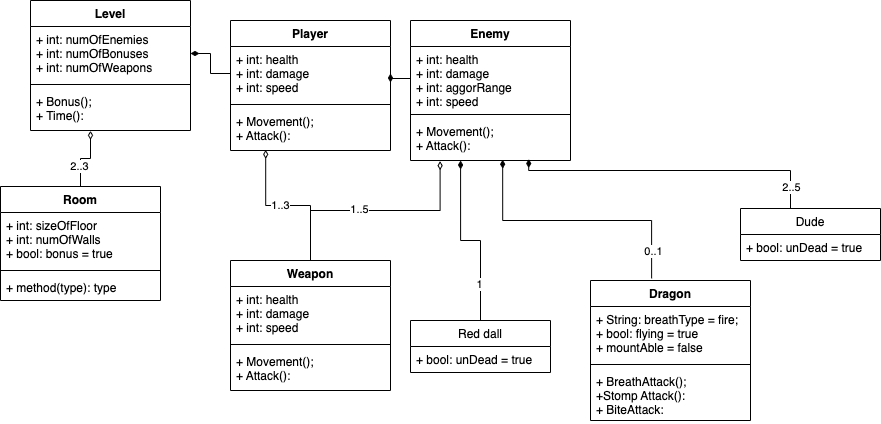

The diagram above was exported from draw.io. Its source (the exported page's mxGraphModel, read from the mxfile embedded in the PNG):
<mxGraphModel dx="954" dy="991" grid="1" gridSize="10" guides="1" tooltips="1" connect="1" arrows="1" fold="1" page="0" pageScale="1.5" pageWidth="826" pageHeight="1169" background="none" math="0" shadow="0">
  <root>
    <mxCell id="0" />
    <mxCell id="1" parent="0" />
    <mxCell id="_zLXAZBOX-71G89t6L-y-96" value="Enemy" style="swimlane;fontStyle=1;align=center;verticalAlign=top;childLayout=stackLayout;horizontal=1;startSize=26;horizontalStack=0;resizeParent=1;resizeParentMax=0;resizeLast=0;collapsible=1;marginBottom=0;" vertex="1" parent="1">
      <mxGeometry x="580" y="-140" width="160" height="140" as="geometry" />
    </mxCell>
    <mxCell id="_zLXAZBOX-71G89t6L-y-97" value="+ int: health&#10;+ int: damage&#10;+ int: aggorRange&#10;+ int: speed" style="text;strokeColor=none;fillColor=none;align=left;verticalAlign=top;spacingLeft=4;spacingRight=4;overflow=hidden;rotatable=0;points=[[0,0.5],[1,0.5]];portConstraint=eastwest;" vertex="1" parent="_zLXAZBOX-71G89t6L-y-96">
      <mxGeometry y="26" width="160" height="64" as="geometry" />
    </mxCell>
    <mxCell id="_zLXAZBOX-71G89t6L-y-98" value="" style="line;strokeWidth=1;fillColor=none;align=left;verticalAlign=middle;spacingTop=-1;spacingLeft=3;spacingRight=3;rotatable=0;labelPosition=right;points=[];portConstraint=eastwest;strokeColor=inherit;" vertex="1" parent="_zLXAZBOX-71G89t6L-y-96">
      <mxGeometry y="90" width="160" height="8" as="geometry" />
    </mxCell>
    <mxCell id="_zLXAZBOX-71G89t6L-y-99" value="+ Movement();&#10;+ Attack():" style="text;strokeColor=none;fillColor=none;align=left;verticalAlign=top;spacingLeft=4;spacingRight=4;overflow=hidden;rotatable=0;points=[[0,0.5],[1,0.5]];portConstraint=eastwest;" vertex="1" parent="_zLXAZBOX-71G89t6L-y-96">
      <mxGeometry y="98" width="160" height="42" as="geometry" />
    </mxCell>
    <mxCell id="_zLXAZBOX-71G89t6L-y-110" value="Dragon" style="swimlane;fontStyle=1;align=center;verticalAlign=top;childLayout=stackLayout;horizontal=1;startSize=26;horizontalStack=0;resizeParent=1;resizeParentMax=0;resizeLast=0;collapsible=1;marginBottom=0;" vertex="1" parent="1">
      <mxGeometry x="760" y="120" width="160" height="140" as="geometry" />
    </mxCell>
    <mxCell id="_zLXAZBOX-71G89t6L-y-111" value="+ String: breathType = fire;&#10;+ bool: flying = true&#10;+ mountAble = false" style="text;strokeColor=none;fillColor=none;align=left;verticalAlign=top;spacingLeft=4;spacingRight=4;overflow=hidden;rotatable=0;points=[[0,0.5],[1,0.5]];portConstraint=eastwest;" vertex="1" parent="_zLXAZBOX-71G89t6L-y-110">
      <mxGeometry y="26" width="160" height="54" as="geometry" />
    </mxCell>
    <mxCell id="_zLXAZBOX-71G89t6L-y-112" value="" style="line;strokeWidth=1;fillColor=none;align=left;verticalAlign=middle;spacingTop=-1;spacingLeft=3;spacingRight=3;rotatable=0;labelPosition=right;points=[];portConstraint=eastwest;strokeColor=inherit;" vertex="1" parent="_zLXAZBOX-71G89t6L-y-110">
      <mxGeometry y="80" width="160" height="8" as="geometry" />
    </mxCell>
    <mxCell id="_zLXAZBOX-71G89t6L-y-113" value="+ BreathAttack();&#10;+Stomp Attack():&#10;+ BiteAttack:" style="text;strokeColor=none;fillColor=none;align=left;verticalAlign=top;spacingLeft=4;spacingRight=4;overflow=hidden;rotatable=0;points=[[0,0.5],[1,0.5]];portConstraint=eastwest;" vertex="1" parent="_zLXAZBOX-71G89t6L-y-110">
      <mxGeometry y="88" width="160" height="52" as="geometry" />
    </mxCell>
    <mxCell id="_zLXAZBOX-71G89t6L-y-114" style="edgeStyle=orthogonalEdgeStyle;rounded=0;orthogonalLoop=1;jettySize=auto;html=1;entryX=0.313;entryY=1;entryDx=0;entryDy=0;entryPerimeter=0;endArrow=diamondThin;endFill=1;exitX=0.5;exitY=0;exitDx=0;exitDy=0;" edge="1" parent="1" source="_zLXAZBOX-71G89t6L-y-144" target="_zLXAZBOX-71G89t6L-y-99">
      <mxGeometry relative="1" as="geometry">
        <mxPoint x="660" y="146" as="sourcePoint" />
      </mxGeometry>
    </mxCell>
    <mxCell id="_zLXAZBOX-71G89t6L-y-121" value="1" style="edgeLabel;html=1;align=center;verticalAlign=middle;resizable=0;points=[];" vertex="1" connectable="0" parent="_zLXAZBOX-71G89t6L-y-114">
      <mxGeometry x="-0.5891" y="2" relative="1" as="geometry">
        <mxPoint as="offset" />
      </mxGeometry>
    </mxCell>
    <mxCell id="_zLXAZBOX-71G89t6L-y-115" style="edgeStyle=orthogonalEdgeStyle;rounded=0;orthogonalLoop=1;jettySize=auto;html=1;entryX=0.576;entryY=0.981;entryDx=0;entryDy=0;entryPerimeter=0;endArrow=diamondThin;endFill=1;exitX=0.382;exitY=-0.015;exitDx=0;exitDy=0;exitPerimeter=0;" edge="1" parent="1" source="_zLXAZBOX-71G89t6L-y-110" target="_zLXAZBOX-71G89t6L-y-99">
      <mxGeometry relative="1" as="geometry" />
    </mxCell>
    <mxCell id="_zLXAZBOX-71G89t6L-y-122" value="0..1" style="edgeLabel;html=1;align=center;verticalAlign=middle;resizable=0;points=[];" vertex="1" connectable="0" parent="_zLXAZBOX-71G89t6L-y-115">
      <mxGeometry x="-0.8009" y="-1" relative="1" as="geometry">
        <mxPoint as="offset" />
      </mxGeometry>
    </mxCell>
    <mxCell id="_zLXAZBOX-71G89t6L-y-128" value="Player" style="swimlane;fontStyle=1;align=center;verticalAlign=top;childLayout=stackLayout;horizontal=1;startSize=26;horizontalStack=0;resizeParent=1;resizeParentMax=0;resizeLast=0;collapsible=1;marginBottom=0;" vertex="1" parent="1">
      <mxGeometry x="400" y="-140" width="160" height="130" as="geometry" />
    </mxCell>
    <mxCell id="_zLXAZBOX-71G89t6L-y-129" value="+ int: health&#10;+ int: damage&#10;+ int: speed" style="text;strokeColor=none;fillColor=none;align=left;verticalAlign=top;spacingLeft=4;spacingRight=4;overflow=hidden;rotatable=0;points=[[0,0.5],[1,0.5]];portConstraint=eastwest;" vertex="1" parent="_zLXAZBOX-71G89t6L-y-128">
      <mxGeometry y="26" width="160" height="54" as="geometry" />
    </mxCell>
    <mxCell id="_zLXAZBOX-71G89t6L-y-130" value="" style="line;strokeWidth=1;fillColor=none;align=left;verticalAlign=middle;spacingTop=-1;spacingLeft=3;spacingRight=3;rotatable=0;labelPosition=right;points=[];portConstraint=eastwest;strokeColor=inherit;" vertex="1" parent="_zLXAZBOX-71G89t6L-y-128">
      <mxGeometry y="80" width="160" height="8" as="geometry" />
    </mxCell>
    <mxCell id="_zLXAZBOX-71G89t6L-y-131" value="+ Movement();&#10;+ Attack():" style="text;strokeColor=none;fillColor=none;align=left;verticalAlign=top;spacingLeft=4;spacingRight=4;overflow=hidden;rotatable=0;points=[[0,0.5],[1,0.5]];portConstraint=eastwest;" vertex="1" parent="_zLXAZBOX-71G89t6L-y-128">
      <mxGeometry y="88" width="160" height="42" as="geometry" />
    </mxCell>
    <mxCell id="_zLXAZBOX-71G89t6L-y-142" style="edgeStyle=orthogonalEdgeStyle;rounded=0;orthogonalLoop=1;jettySize=auto;html=1;entryX=0.22;entryY=0.985;entryDx=0;entryDy=0;entryPerimeter=0;endArrow=diamondThin;endFill=0;" edge="1" parent="1" source="_zLXAZBOX-71G89t6L-y-132" target="_zLXAZBOX-71G89t6L-y-131">
      <mxGeometry relative="1" as="geometry" />
    </mxCell>
    <mxCell id="_zLXAZBOX-71G89t6L-y-162" value="1..3" style="edgeLabel;html=1;align=center;verticalAlign=middle;resizable=0;points=[];" vertex="1" connectable="0" parent="_zLXAZBOX-71G89t6L-y-142">
      <mxGeometry x="0.102" y="-1" relative="1" as="geometry">
        <mxPoint as="offset" />
      </mxGeometry>
    </mxCell>
    <mxCell id="_zLXAZBOX-71G89t6L-y-143" style="edgeStyle=orthogonalEdgeStyle;rounded=0;orthogonalLoop=1;jettySize=auto;html=1;entryX=0.185;entryY=1.015;entryDx=0;entryDy=0;entryPerimeter=0;endArrow=diamondThin;endFill=0;" edge="1" parent="1" source="_zLXAZBOX-71G89t6L-y-132" target="_zLXAZBOX-71G89t6L-y-99">
      <mxGeometry relative="1" as="geometry" />
    </mxCell>
    <mxCell id="_zLXAZBOX-71G89t6L-y-161" value="1..5" style="edgeLabel;html=1;align=center;verticalAlign=middle;resizable=0;points=[];" vertex="1" connectable="0" parent="_zLXAZBOX-71G89t6L-y-143">
      <mxGeometry x="-0.1401" y="2" relative="1" as="geometry">
        <mxPoint as="offset" />
      </mxGeometry>
    </mxCell>
    <mxCell id="_zLXAZBOX-71G89t6L-y-132" value="Weapon" style="swimlane;fontStyle=1;align=center;verticalAlign=top;childLayout=stackLayout;horizontal=1;startSize=26;horizontalStack=0;resizeParent=1;resizeParentMax=0;resizeLast=0;collapsible=1;marginBottom=0;" vertex="1" parent="1">
      <mxGeometry x="400" y="100" width="160" height="130" as="geometry" />
    </mxCell>
    <mxCell id="_zLXAZBOX-71G89t6L-y-133" value="+ int: health&#10;+ int: damage&#10;+ int: speed" style="text;strokeColor=none;fillColor=none;align=left;verticalAlign=top;spacingLeft=4;spacingRight=4;overflow=hidden;rotatable=0;points=[[0,0.5],[1,0.5]];portConstraint=eastwest;" vertex="1" parent="_zLXAZBOX-71G89t6L-y-132">
      <mxGeometry y="26" width="160" height="54" as="geometry" />
    </mxCell>
    <mxCell id="_zLXAZBOX-71G89t6L-y-134" value="" style="line;strokeWidth=1;fillColor=none;align=left;verticalAlign=middle;spacingTop=-1;spacingLeft=3;spacingRight=3;rotatable=0;labelPosition=right;points=[];portConstraint=eastwest;strokeColor=inherit;" vertex="1" parent="_zLXAZBOX-71G89t6L-y-132">
      <mxGeometry y="80" width="160" height="8" as="geometry" />
    </mxCell>
    <mxCell id="_zLXAZBOX-71G89t6L-y-135" value="+ Movement();&#10;+ Attack():" style="text;strokeColor=none;fillColor=none;align=left;verticalAlign=top;spacingLeft=4;spacingRight=4;overflow=hidden;rotatable=0;points=[[0,0.5],[1,0.5]];portConstraint=eastwest;" vertex="1" parent="_zLXAZBOX-71G89t6L-y-132">
      <mxGeometry y="88" width="160" height="42" as="geometry" />
    </mxCell>
    <mxCell id="_zLXAZBOX-71G89t6L-y-136" value="Level" style="swimlane;fontStyle=1;align=center;verticalAlign=top;childLayout=stackLayout;horizontal=1;startSize=26;horizontalStack=0;resizeParent=1;resizeParentMax=0;resizeLast=0;collapsible=1;marginBottom=0;" vertex="1" parent="1">
      <mxGeometry x="200" y="-160" width="160" height="130" as="geometry" />
    </mxCell>
    <mxCell id="_zLXAZBOX-71G89t6L-y-137" value="+ int: numOfEnemies&#10;+ int: numOfBonuses&#10;+ int: numOfWeapons" style="text;strokeColor=none;fillColor=none;align=left;verticalAlign=top;spacingLeft=4;spacingRight=4;overflow=hidden;rotatable=0;points=[[0,0.5],[1,0.5]];portConstraint=eastwest;" vertex="1" parent="_zLXAZBOX-71G89t6L-y-136">
      <mxGeometry y="26" width="160" height="54" as="geometry" />
    </mxCell>
    <mxCell id="_zLXAZBOX-71G89t6L-y-138" value="" style="line;strokeWidth=1;fillColor=none;align=left;verticalAlign=middle;spacingTop=-1;spacingLeft=3;spacingRight=3;rotatable=0;labelPosition=right;points=[];portConstraint=eastwest;strokeColor=inherit;" vertex="1" parent="_zLXAZBOX-71G89t6L-y-136">
      <mxGeometry y="80" width="160" height="8" as="geometry" />
    </mxCell>
    <mxCell id="_zLXAZBOX-71G89t6L-y-139" value="+ Bonus();&#10;+ Time():" style="text;strokeColor=none;fillColor=none;align=left;verticalAlign=top;spacingLeft=4;spacingRight=4;overflow=hidden;rotatable=0;points=[[0,0.5],[1,0.5]];portConstraint=eastwest;" vertex="1" parent="_zLXAZBOX-71G89t6L-y-136">
      <mxGeometry y="88" width="160" height="42" as="geometry" />
    </mxCell>
    <mxCell id="_zLXAZBOX-71G89t6L-y-144" value="Red dall" style="swimlane;fontStyle=0;childLayout=stackLayout;horizontal=1;startSize=26;fillColor=none;horizontalStack=0;resizeParent=1;resizeParentMax=0;resizeLast=0;collapsible=1;marginBottom=0;" vertex="1" parent="1">
      <mxGeometry x="580" y="160" width="140" height="52" as="geometry" />
    </mxCell>
    <mxCell id="_zLXAZBOX-71G89t6L-y-145" value="+ bool: unDead = true" style="text;strokeColor=none;fillColor=none;align=left;verticalAlign=top;spacingLeft=4;spacingRight=4;overflow=hidden;rotatable=0;points=[[0,0.5],[1,0.5]];portConstraint=eastwest;" vertex="1" parent="_zLXAZBOX-71G89t6L-y-144">
      <mxGeometry y="26" width="140" height="26" as="geometry" />
    </mxCell>
    <mxCell id="_zLXAZBOX-71G89t6L-y-154" style="edgeStyle=orthogonalEdgeStyle;rounded=0;orthogonalLoop=1;jettySize=auto;html=1;entryX=0.375;entryY=1.008;entryDx=0;entryDy=0;entryPerimeter=0;endArrow=diamondThin;endFill=0;" edge="1" parent="1" source="_zLXAZBOX-71G89t6L-y-150" target="_zLXAZBOX-71G89t6L-y-139">
      <mxGeometry relative="1" as="geometry" />
    </mxCell>
    <mxCell id="_zLXAZBOX-71G89t6L-y-159" value="2..3" style="edgeLabel;html=1;align=center;verticalAlign=middle;resizable=0;points=[];" vertex="1" connectable="0" parent="_zLXAZBOX-71G89t6L-y-154">
      <mxGeometry x="-0.3705" y="2" relative="1" as="geometry">
        <mxPoint as="offset" />
      </mxGeometry>
    </mxCell>
    <mxCell id="_zLXAZBOX-71G89t6L-y-150" value="Room" style="swimlane;fontStyle=1;align=center;verticalAlign=top;childLayout=stackLayout;horizontal=1;startSize=26;horizontalStack=0;resizeParent=1;resizeParentMax=0;resizeLast=0;collapsible=1;marginBottom=0;" vertex="1" parent="1">
      <mxGeometry x="170" y="26" width="160" height="114" as="geometry" />
    </mxCell>
    <mxCell id="_zLXAZBOX-71G89t6L-y-151" value="+ int: sizeOfFloor&#10;+ int: numOfWalls&#10;+ bool: bonus = true" style="text;strokeColor=none;fillColor=none;align=left;verticalAlign=top;spacingLeft=4;spacingRight=4;overflow=hidden;rotatable=0;points=[[0,0.5],[1,0.5]];portConstraint=eastwest;" vertex="1" parent="_zLXAZBOX-71G89t6L-y-150">
      <mxGeometry y="26" width="160" height="54" as="geometry" />
    </mxCell>
    <mxCell id="_zLXAZBOX-71G89t6L-y-152" value="" style="line;strokeWidth=1;fillColor=none;align=left;verticalAlign=middle;spacingTop=-1;spacingLeft=3;spacingRight=3;rotatable=0;labelPosition=right;points=[];portConstraint=eastwest;strokeColor=inherit;" vertex="1" parent="_zLXAZBOX-71G89t6L-y-150">
      <mxGeometry y="80" width="160" height="8" as="geometry" />
    </mxCell>
    <mxCell id="_zLXAZBOX-71G89t6L-y-153" value="+ method(type): type" style="text;strokeColor=none;fillColor=none;align=left;verticalAlign=top;spacingLeft=4;spacingRight=4;overflow=hidden;rotatable=0;points=[[0,0.5],[1,0.5]];portConstraint=eastwest;" vertex="1" parent="_zLXAZBOX-71G89t6L-y-150">
      <mxGeometry y="88" width="160" height="26" as="geometry" />
    </mxCell>
    <mxCell id="_zLXAZBOX-71G89t6L-y-156" style="edgeStyle=orthogonalEdgeStyle;rounded=0;orthogonalLoop=1;jettySize=auto;html=1;endArrow=diamondThin;endFill=1;" edge="1" parent="1" source="_zLXAZBOX-71G89t6L-y-129" target="_zLXAZBOX-71G89t6L-y-137">
      <mxGeometry relative="1" as="geometry" />
    </mxCell>
    <mxCell id="_zLXAZBOX-71G89t6L-y-157" style="edgeStyle=orthogonalEdgeStyle;rounded=0;orthogonalLoop=1;jettySize=auto;html=1;exitX=0;exitY=0.5;exitDx=0;exitDy=0;entryX=1;entryY=0.5;entryDx=0;entryDy=0;endArrow=diamondThin;endFill=1;" edge="1" parent="1" source="_zLXAZBOX-71G89t6L-y-97" target="_zLXAZBOX-71G89t6L-y-129">
      <mxGeometry relative="1" as="geometry" />
    </mxCell>
    <mxCell id="_zLXAZBOX-71G89t6L-y-165" style="edgeStyle=orthogonalEdgeStyle;rounded=0;orthogonalLoop=1;jettySize=auto;html=1;entryX=0.739;entryY=0.965;entryDx=0;entryDy=0;entryPerimeter=0;endArrow=diamondThin;endFill=1;" edge="1" parent="1" source="_zLXAZBOX-71G89t6L-y-163" target="_zLXAZBOX-71G89t6L-y-99">
      <mxGeometry relative="1" as="geometry">
        <Array as="points">
          <mxPoint x="960" y="10" />
          <mxPoint x="698" y="10" />
        </Array>
      </mxGeometry>
    </mxCell>
    <mxCell id="_zLXAZBOX-71G89t6L-y-166" value="2..5" style="edgeLabel;html=1;align=center;verticalAlign=middle;resizable=0;points=[];" vertex="1" connectable="0" parent="_zLXAZBOX-71G89t6L-y-165">
      <mxGeometry x="-0.8582" relative="1" as="geometry">
        <mxPoint as="offset" />
      </mxGeometry>
    </mxCell>
    <mxCell id="_zLXAZBOX-71G89t6L-y-163" value="Dude" style="swimlane;fontStyle=0;childLayout=stackLayout;horizontal=1;startSize=26;fillColor=none;horizontalStack=0;resizeParent=1;resizeParentMax=0;resizeLast=0;collapsible=1;marginBottom=0;" vertex="1" parent="1">
      <mxGeometry x="910" y="48" width="140" height="52" as="geometry" />
    </mxCell>
    <mxCell id="_zLXAZBOX-71G89t6L-y-164" value="+ bool: unDead = true" style="text;strokeColor=none;fillColor=none;align=left;verticalAlign=top;spacingLeft=4;spacingRight=4;overflow=hidden;rotatable=0;points=[[0,0.5],[1,0.5]];portConstraint=eastwest;" vertex="1" parent="_zLXAZBOX-71G89t6L-y-163">
      <mxGeometry y="26" width="140" height="26" as="geometry" />
    </mxCell>
  </root>
</mxGraphModel>